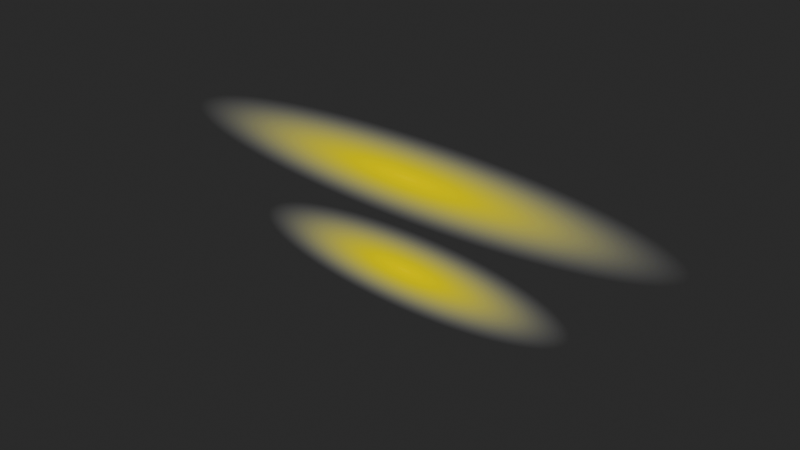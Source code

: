# Source: yellow_bg.blend  (saved by Blender 4.4.30; exported with 4.5.12 LTS)
import bpy
from mathutils import Matrix  # noqa: F401  (used for matrix-valued properties, if any)

bpy.ops.wm.read_factory_settings(use_empty=True)
scene = bpy.context.scene
scene.name = 'Scene'

# ---- collections
col_collection = bpy.data.collections.new('Collection'); scene.collection.children.link(col_collection)

# ---- images (referenced by path relative to the original .blend; pixels are not part of the script)
import os
ASSET_DIR = os.environ.get("B2B_ASSET_DIR", "")  # directory of the original .blend (textures are referenced by path, not embedded)
HERE = os.path.dirname(os.path.abspath(__file__))  # packed textures are extracted next to this script under _unpacked/

def load_image(name, relpath, width, height, colorspace="sRGB"):
    """Load a texture the original file referenced (path relative to the .blend, or extracted next to this script)."""
    p = next((c for c in (os.path.join(HERE, relpath), os.path.join(ASSET_DIR, relpath)) if relpath and os.path.exists(c)), "")
    if p:
        img = bpy.data.images.load(p, check_existing=True)
        img.name = name
    else:  # same state as the original file: an image datablock whose file is absent (Cycles renders it pink)
        img = bpy.data.images.new(name, width, height)
        img.source = "FILE"
        img.filepath = "//" + (relpath or name)
    img.colorspace_settings.name = colorspace
    return img
img_text_highlight_png = load_image('text highlight.png', '_unpacked/text_highlight.681e6b49.png', 512, 512, 'sRGB')

# ---- materials (node trees are filled in below, after node groups)
mat_material_001 = bpy.data.materials.new('Material.001')

# ---- material node trees
mat_material_001.use_nodes = True; mat_material_001.node_tree.nodes.clear()
_N = mat_material_001.node_tree.nodes; _L = mat_material_001.node_tree.links
n0 = _N.new('ShaderNodeOutputMaterial'); n0.name = 'Material Output'; n0.location = (300, 300)
n1 = _N.new('ShaderNodeBsdfTransparent'); n1.name = 'Transparent BSDF'; n1.location = (10, 300)
n2 = _N.new('ShaderNodeTexImage'); n2.name = 'Image Texture'; n2.location = (-280, 260)
n2.image = img_text_highlight_png
n3 = _N.new('ShaderNodeBsdfPrincipled'); n3.name = 'Principled BSDF'; n3.location = (39, 244)
_L.new(n2.outputs[0], n1.inputs[0])
_L.new(n2.outputs[0], n3.inputs[0])
_L.new(n2.outputs[1], n3.inputs[4])
_L.new(n3.outputs[0], n0.inputs[0])
n0.is_active_output = True

# ---- world
world_world = bpy.data.worlds.new('World'); scene.world = world_world
world_world.use_nodes = True; world_world.node_tree.nodes.clear()
_N = world_world.node_tree.nodes; _L = world_world.node_tree.links
n0 = _N.new('ShaderNodeOutputWorld'); n0.name = 'World Output'; n0.location = (300, 300)
n1 = _N.new('ShaderNodeBackground'); n1.name = 'Background'; n1.location = (10, 300)
n1.inputs[0].default_value = (0.05088, 0.05088, 0.05088, 1.0)
_L.new(n1.outputs[0], n0.inputs[0])
n0.is_active_output = True
world_world.color = (0.05088, 0.05088, 0.05088)
world_world.sun_shadow_jitter_overblur = 0.0

# ---- meshes
me_plane = bpy.data.meshes.new('Plane')
me_plane.from_pydata([(-1.0, -1.0, 0.0), (1.0, -1.0, 0.0), (-1.0, 1.0, 0.0), (1.0, 1.0, 0.0), (-0.6539, -3.004, 3.669e-08), (0.6539, -3.004, 3.669e-08), (-0.6539, -1.004, 3.669e-08), (0.6539, -1.004, 3.669e-08)], [], [(0, 1, 3, 2), (4, 5, 7, 6)])
_uv = me_plane.uv_layers.new(name='UVMap')
_uv.uv.foreach_set('vector', [0.0, 0.0, 1.0, 0.0, 1.0, 1.0, 0.0, 1.0, 0.0, 0.0, 1.0, 0.0, 1.0, 1.0, 0.0, 1.0])
me_plane.materials.append(mat_material_001)
me_plane.update()

# ---- objects
ob_plane = bpy.data.objects.new('Plane', me_plane)
ob_st2_a_biology_book_kind__bakedframes_anchor = bpy.data.objects.new('ST2:A Biology Book Kind _BakedFrames_Anchor', None)

# ---- transforms, parenting, visibility, modifiers, constraints
ob_plane.parent = ob_st2_a_biology_book_kind__bakedframes_anchor
ob_plane.matrix_parent_inverse = Matrix(((4.0, 0.0, 0.0, -6.39), (0.0, -1.748e-07, 4.0, -1.798), (0.0, -4.0, -1.748e-07, 0.8614), (-0.0, 0.0, -0.0, 1.0)))
ob_plane.location = (-0.1184, 0.5779, 0.39)
ob_plane.rotation_euler = (1.571, -0.0, 0.0)
ob_plane.scale = (2.639, 0.4187, 1.0)
ob_st2_a_biology_book_kind__bakedframes_anchor.location = (1.598, 0.2154, 0.4495)
ob_st2_a_biology_book_kind__bakedframes_anchor.rotation_euler = (1.571, -0.0, 0.0)
ob_st2_a_biology_book_kind__bakedframes_anchor.scale = (0.25, 0.25, 0.25)
ob_st2_a_biology_book_kind__bakedframes_anchor.hide_render = True

# ---- collection membership
col_collection.objects.link(ob_plane)
col_collection.objects.link(ob_st2_a_biology_book_kind__bakedframes_anchor)

# ---- scene / render settings (as saved in the file)
scene.frame_start = 1; scene.frame_end = 250; scene.frame_set(1)
scene.render.engine = 'BLENDER_EEVEE_NEXT'
scene.render.use_persistent_data = True
scene.cycles.samples = 256
scene.cycles.time_limit = 5.0
scene.eevee.taa_samples = 8
scene.eevee.taa_render_samples = 8
scene.view_settings.look = 'AgX - High Contrast'
bpy.context.view_layer.update()

# ---- added for rendering (the .blend has no active camera and no usable light): camera, sun
cam_auto = bpy.data.cameras.new('AutoCamera')
cam_auto.lens = 50.0
cam_auto.sensor_width = 36.0
cam_auto.clip_end = 1000.0
ob_auto_camera = bpy.data.objects.new('AutoCamera', cam_auto)
scene.collection.objects.link(ob_auto_camera)
ob_auto_camera.location = (5.00609, -5.5715, 4.06998)
ob_auto_camera.rotation_euler = (1.09748, -7.21219e-08, 0.694738)
scene.camera = ob_auto_camera
light_auto_sun = bpy.data.lights.new('AutoSun', 'SUN')
light_auto_sun.energy = 3.0
light_auto_sun.angle = 0.0523599
ob_auto_sun = bpy.data.objects.new('AutoSun', light_auto_sun)
scene.collection.objects.link(ob_auto_sun)
ob_auto_sun.rotation_euler = (0.872665, 0.174533, 0.523599)
bpy.context.view_layer.update()
